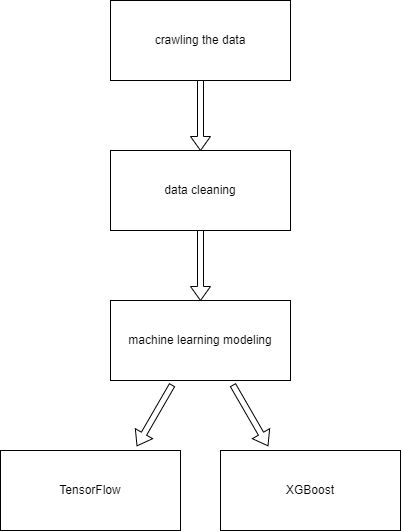

The diagram above was exported from draw.io. Its source (the exported page's mxGraphModel, read from the mxfile embedded in the PNG):
<mxGraphModel dx="1422" dy="776" grid="1" gridSize="10" guides="1" tooltips="1" connect="1" arrows="1" fold="1" page="1" pageScale="1" pageWidth="827" pageHeight="1169" math="0" shadow="0">
  <root>
    <mxCell id="0" />
    <mxCell id="1" parent="0" />
    <mxCell id="HBUJhIb-k_7FDfPEOevu-1" value="crawling the data" style="rounded=0;whiteSpace=wrap;html=1;" vertex="1" parent="1">
      <mxGeometry x="360" y="20" width="180" height="80" as="geometry" />
    </mxCell>
    <mxCell id="HBUJhIb-k_7FDfPEOevu-7" value="TensorFlow" style="rounded=0;whiteSpace=wrap;html=1;" vertex="1" parent="1">
      <mxGeometry x="250" y="470" width="180" height="80" as="geometry" />
    </mxCell>
    <mxCell id="HBUJhIb-k_7FDfPEOevu-8" value="machine learning modeling" style="rounded=0;whiteSpace=wrap;html=1;" vertex="1" parent="1">
      <mxGeometry x="360" y="320" width="180" height="80" as="geometry" />
    </mxCell>
    <mxCell id="HBUJhIb-k_7FDfPEOevu-9" value="data cleaning" style="rounded=0;whiteSpace=wrap;html=1;" vertex="1" parent="1">
      <mxGeometry x="360" y="170" width="180" height="80" as="geometry" />
    </mxCell>
    <mxCell id="HBUJhIb-k_7FDfPEOevu-10" value="XGBoost" style="rounded=0;whiteSpace=wrap;html=1;" vertex="1" parent="1">
      <mxGeometry x="470" y="470" width="180" height="80" as="geometry" />
    </mxCell>
    <mxCell id="HBUJhIb-k_7FDfPEOevu-11" value="" style="shape=singleArrow;direction=south;whiteSpace=wrap;html=1;" vertex="1" parent="1">
      <mxGeometry x="440" y="100" width="20" height="70" as="geometry" />
    </mxCell>
    <mxCell id="HBUJhIb-k_7FDfPEOevu-12" value="" style="shape=singleArrow;direction=south;whiteSpace=wrap;html=1;" vertex="1" parent="1">
      <mxGeometry x="440" y="250" width="20" height="70" as="geometry" />
    </mxCell>
    <mxCell id="HBUJhIb-k_7FDfPEOevu-13" value="" style="shape=singleArrow;direction=south;whiteSpace=wrap;html=1;rotation=30;" vertex="1" parent="1">
      <mxGeometry x="394" y="400" width="20" height="70" as="geometry" />
    </mxCell>
    <mxCell id="HBUJhIb-k_7FDfPEOevu-14" value="" style="shape=singleArrow;direction=south;whiteSpace=wrap;html=1;rotation=-30;" vertex="1" parent="1">
      <mxGeometry x="490" y="400" width="20" height="70" as="geometry" />
    </mxCell>
  </root>
</mxGraphModel>